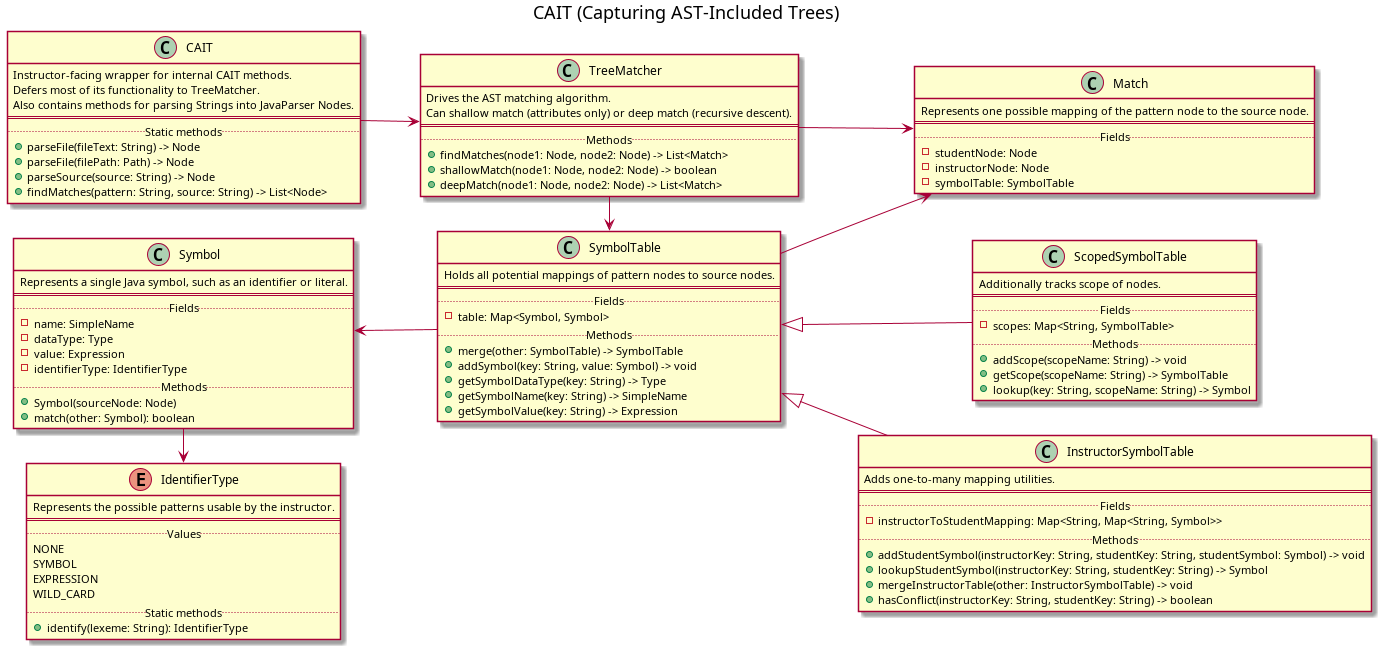

The diagram above was rendered by PlantUML. Its source (embedded in the PNG):
@startuml CAIT

title "CAIT (Capturing AST-Included Trees)"

left to right direction

class CAIT {
    Instructor-facing wrapper for internal CAIT methods.
    Defers most of its functionality to TreeMatcher.
    Also contains methods for parsing Strings into JavaParser Nodes.
    ==
    .. Static methods ..
    + parseFile(fileText: String) -> Node
    + parseFile(filePath: Path) -> Node
    + parseSource(source: String) -> Node
    + findMatches(pattern: String, source: String) -> List<Node>
}

class TreeMatcher {
    Drives the AST matching algorithm.
    Can shallow match (attributes only) or deep match (recursive descent).
    ==
    .. Methods ..
    + findMatches(node1: Node, node2: Node) -> List<Match>
    + shallowMatch(node1: Node, node2: Node) -> boolean
    + deepMatch(node1: Node, node2: Node) -> List<Match>
}

class Match {
    Represents one possible mapping of the pattern node to the source node.
    ==
    .. Fields ..
    - studentNode: Node
    - instructorNode: Node
    - symbolTable: SymbolTable
}

class SymbolTable {
    Holds all potential mappings of pattern nodes to source nodes.
    ==
    .. Fields ..
    - table: Map<Symbol, Symbol>
    .. Methods ..
    + merge(other: SymbolTable) -> SymbolTable
    + addSymbol(key: String, value: Symbol) -> void
    + getSymbolDataType(key: String) -> Type
    + getSymbolName(key: String) -> SimpleName
    + getSymbolValue(key: String) -> Expression
}

class InstructorSymbolTable extends SymbolTable {
    Adds one-to-many mapping utilities.
    ==
    .. Fields ..
    - instructorToStudentMapping: Map<String, Map<String, Symbol>>
    .. Methods ..
    + addStudentSymbol(instructorKey: String, studentKey: String, studentSymbol: Symbol) -> void
    + lookupStudentSymbol(instructorKey: String, studentKey: String) -> Symbol
    + mergeInstructorTable(other: InstructorSymbolTable) -> void
    + hasConflict(instructorKey: String, studentKey: String) -> boolean
}

class ScopedSymbolTable extends SymbolTable {
    Additionally tracks scope of nodes.
    ==
    .. Fields ..
    - scopes: Map<String, SymbolTable>
    .. Methods ..
    + addScope(scopeName: String) -> void
    + getScope(scopeName: String) -> SymbolTable
    + lookup(key: String, scopeName: String) -> Symbol
}

class Symbol {
    Represents a single Java symbol, such as an identifier or literal.
    ==
    .. Fields ..
    - name: SimpleName
    - dataType: Type
    - value: Expression
    - identifierType: IdentifierType
    .. Methods ..
    + Symbol(sourceNode: Node)
    + match(other: Symbol): boolean
}

enum IdentifierType {
    Represents the possible patterns usable by the instructor.
    ==
    .. Values ..
    NONE
    SYMBOL
    EXPRESSION
    WILD_CARD
    .. Static methods ..
    + identify(lexeme: String): IdentifierType
}

CAIT --> TreeMatcher
TreeMatcher --> Match
TreeMatcher -> SymbolTable
SymbolTable --> Match
Symbol <-- SymbolTable
Symbol -> IdentifierType

@enduml